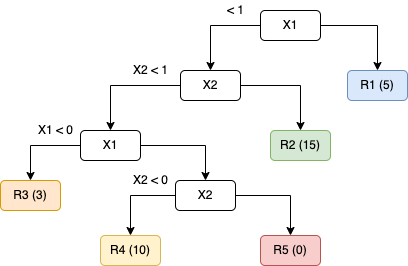

The diagram above was exported from draw.io. Its source (the exported page's mxGraphModel, read from the mxfile embedded in the PNG):
<mxGraphModel dx="786" dy="438" grid="1" gridSize="10" guides="1" tooltips="1" connect="1" arrows="1" fold="1" page="1" pageScale="1" pageWidth="827" pageHeight="1169" math="0" shadow="0">
  <root>
    <mxCell id="0" />
    <mxCell id="1" parent="0" />
    <mxCell id="rd3gIdmhFHiaJLSIYYA4-25" style="edgeStyle=orthogonalEdgeStyle;rounded=0;orthogonalLoop=1;jettySize=auto;html=1;" edge="1" parent="1" source="rd3gIdmhFHiaJLSIYYA4-23" target="rd3gIdmhFHiaJLSIYYA4-24">
      <mxGeometry relative="1" as="geometry" />
    </mxCell>
    <mxCell id="rd3gIdmhFHiaJLSIYYA4-28" style="edgeStyle=orthogonalEdgeStyle;rounded=0;orthogonalLoop=1;jettySize=auto;html=1;" edge="1" parent="1" source="rd3gIdmhFHiaJLSIYYA4-23" target="rd3gIdmhFHiaJLSIYYA4-27">
      <mxGeometry relative="1" as="geometry" />
    </mxCell>
    <mxCell id="rd3gIdmhFHiaJLSIYYA4-23" value="X1" style="rounded=1;whiteSpace=wrap;html=1;" vertex="1" parent="1">
      <mxGeometry x="300" y="330" width="60" height="30" as="geometry" />
    </mxCell>
    <mxCell id="rd3gIdmhFHiaJLSIYYA4-30" style="edgeStyle=orthogonalEdgeStyle;rounded=0;orthogonalLoop=1;jettySize=auto;html=1;entryX=0.5;entryY=0;entryDx=0;entryDy=0;" edge="1" parent="1" source="rd3gIdmhFHiaJLSIYYA4-24" target="rd3gIdmhFHiaJLSIYYA4-29">
      <mxGeometry relative="1" as="geometry" />
    </mxCell>
    <mxCell id="rd3gIdmhFHiaJLSIYYA4-33" style="edgeStyle=orthogonalEdgeStyle;rounded=0;orthogonalLoop=1;jettySize=auto;html=1;" edge="1" parent="1" source="rd3gIdmhFHiaJLSIYYA4-24" target="rd3gIdmhFHiaJLSIYYA4-32">
      <mxGeometry relative="1" as="geometry" />
    </mxCell>
    <mxCell id="rd3gIdmhFHiaJLSIYYA4-24" value="X2" style="rounded=1;whiteSpace=wrap;html=1;" vertex="1" parent="1">
      <mxGeometry x="220" y="390" width="60" height="30" as="geometry" />
    </mxCell>
    <mxCell id="rd3gIdmhFHiaJLSIYYA4-26" value="&amp;lt; 1" style="text;html=1;align=center;verticalAlign=middle;resizable=0;points=[];autosize=1;strokeColor=none;fillColor=none;" vertex="1" parent="1">
      <mxGeometry x="260" y="320" width="30" height="20" as="geometry" />
    </mxCell>
    <mxCell id="rd3gIdmhFHiaJLSIYYA4-27" value="R1 (5)" style="rounded=1;whiteSpace=wrap;html=1;fillColor=#dae8fc;strokeColor=#6c8ebf;" vertex="1" parent="1">
      <mxGeometry x="387" y="390" width="60" height="30" as="geometry" />
    </mxCell>
    <mxCell id="rd3gIdmhFHiaJLSIYYA4-29" value="R2 (15)" style="rounded=1;whiteSpace=wrap;html=1;fillColor=#d5e8d4;strokeColor=#82b366;" vertex="1" parent="1">
      <mxGeometry x="310" y="450" width="60" height="30" as="geometry" />
    </mxCell>
    <mxCell id="rd3gIdmhFHiaJLSIYYA4-31" value="X2 &amp;lt; 1" style="text;html=1;align=center;verticalAlign=middle;resizable=0;points=[];autosize=1;strokeColor=none;fillColor=none;" vertex="1" parent="1">
      <mxGeometry x="165" y="380" width="50" height="20" as="geometry" />
    </mxCell>
    <mxCell id="rd3gIdmhFHiaJLSIYYA4-36" style="edgeStyle=orthogonalEdgeStyle;rounded=0;orthogonalLoop=1;jettySize=auto;html=1;entryX=0.5;entryY=0;entryDx=0;entryDy=0;" edge="1" parent="1" source="rd3gIdmhFHiaJLSIYYA4-32" target="rd3gIdmhFHiaJLSIYYA4-34">
      <mxGeometry relative="1" as="geometry" />
    </mxCell>
    <mxCell id="rd3gIdmhFHiaJLSIYYA4-40" style="edgeStyle=orthogonalEdgeStyle;rounded=0;orthogonalLoop=1;jettySize=auto;html=1;" edge="1" parent="1" source="rd3gIdmhFHiaJLSIYYA4-32" target="rd3gIdmhFHiaJLSIYYA4-39">
      <mxGeometry relative="1" as="geometry" />
    </mxCell>
    <mxCell id="rd3gIdmhFHiaJLSIYYA4-32" value="X1" style="rounded=1;whiteSpace=wrap;html=1;" vertex="1" parent="1">
      <mxGeometry x="120" y="450" width="60" height="30" as="geometry" />
    </mxCell>
    <mxCell id="rd3gIdmhFHiaJLSIYYA4-34" value="R3 (3)" style="rounded=1;whiteSpace=wrap;html=1;fillColor=#ffe6cc;strokeColor=#d79b00;" vertex="1" parent="1">
      <mxGeometry x="40" y="500" width="60" height="30" as="geometry" />
    </mxCell>
    <mxCell id="rd3gIdmhFHiaJLSIYYA4-37" value="X1 &amp;lt; 0" style="text;html=1;align=center;verticalAlign=middle;resizable=0;points=[];autosize=1;strokeColor=none;fillColor=none;" vertex="1" parent="1">
      <mxGeometry x="70" y="440" width="50" height="20" as="geometry" />
    </mxCell>
    <mxCell id="rd3gIdmhFHiaJLSIYYA4-43" style="edgeStyle=orthogonalEdgeStyle;rounded=0;orthogonalLoop=1;jettySize=auto;html=1;entryX=0.5;entryY=0;entryDx=0;entryDy=0;" edge="1" parent="1" source="rd3gIdmhFHiaJLSIYYA4-39" target="rd3gIdmhFHiaJLSIYYA4-41">
      <mxGeometry relative="1" as="geometry" />
    </mxCell>
    <mxCell id="rd3gIdmhFHiaJLSIYYA4-44" style="edgeStyle=orthogonalEdgeStyle;rounded=0;orthogonalLoop=1;jettySize=auto;html=1;entryX=0.5;entryY=0;entryDx=0;entryDy=0;" edge="1" parent="1" source="rd3gIdmhFHiaJLSIYYA4-39" target="rd3gIdmhFHiaJLSIYYA4-42">
      <mxGeometry relative="1" as="geometry" />
    </mxCell>
    <mxCell id="rd3gIdmhFHiaJLSIYYA4-39" value="X2" style="rounded=1;whiteSpace=wrap;html=1;" vertex="1" parent="1">
      <mxGeometry x="215" y="500" width="60" height="30" as="geometry" />
    </mxCell>
    <mxCell id="rd3gIdmhFHiaJLSIYYA4-41" value="R4 (10)" style="rounded=1;whiteSpace=wrap;html=1;fillColor=#fff2cc;strokeColor=#d6b656;" vertex="1" parent="1">
      <mxGeometry x="140" y="555" width="60" height="30" as="geometry" />
    </mxCell>
    <mxCell id="rd3gIdmhFHiaJLSIYYA4-42" value="R5 (0)" style="rounded=1;whiteSpace=wrap;html=1;fillColor=#f8cecc;strokeColor=#b85450;" vertex="1" parent="1">
      <mxGeometry x="300" y="555" width="60" height="30" as="geometry" />
    </mxCell>
    <mxCell id="rd3gIdmhFHiaJLSIYYA4-45" value="X2 &amp;lt; 0" style="text;html=1;align=center;verticalAlign=middle;resizable=0;points=[];autosize=1;strokeColor=none;fillColor=none;" vertex="1" parent="1">
      <mxGeometry x="165" y="490" width="50" height="20" as="geometry" />
    </mxCell>
  </root>
</mxGraphModel>